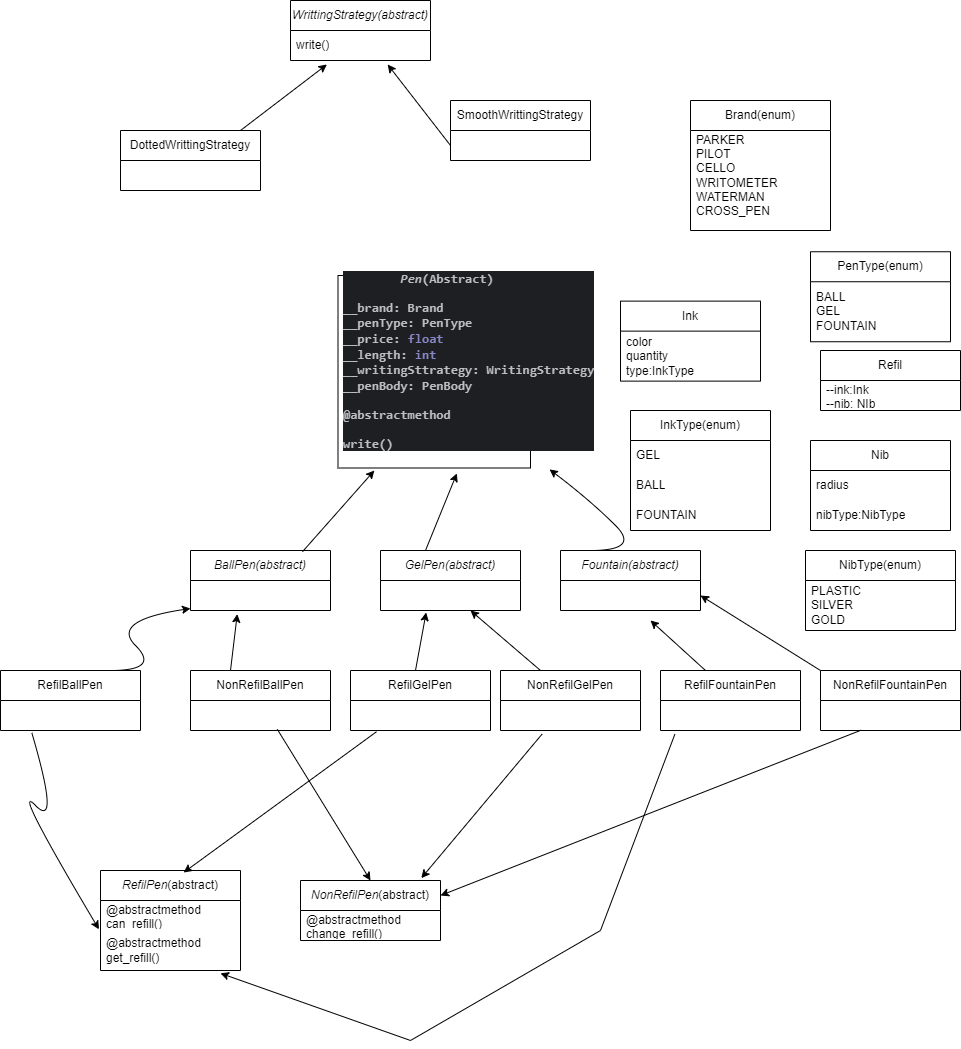

The diagram above was exported from draw.io. Its source (the exported page's mxGraphModel, read from the mxfile embedded in the PNG):
<mxGraphModel dx="1050" dy="1622" grid="1" gridSize="10" guides="1" tooltips="1" connect="1" arrows="1" fold="1" page="1" pageScale="1" pageWidth="850" pageHeight="1100" math="0" shadow="0">
  <root>
    <mxCell id="0" />
    <mxCell id="1" parent="0" />
    <mxCell id="htnstNkmCHxIXwUFOfN9-10" value="PenType(enum)" style="swimlane;fontStyle=0;childLayout=stackLayout;horizontal=1;startSize=30;horizontalStack=0;resizeParent=1;resizeParentMax=0;resizeLast=0;collapsible=1;marginBottom=0;whiteSpace=wrap;html=1;" parent="1" vertex="1">
      <mxGeometry x="820" y="-18.75" width="140" height="90" as="geometry" />
    </mxCell>
    <mxCell id="htnstNkmCHxIXwUFOfN9-12" value="BALL&lt;div&gt;GEL&lt;/div&gt;&lt;div&gt;FOUNTAIN&lt;/div&gt;" style="text;strokeColor=none;fillColor=none;align=left;verticalAlign=middle;spacingLeft=4;spacingRight=4;overflow=hidden;points=[[0,0.5],[1,0.5]];portConstraint=eastwest;rotatable=0;whiteSpace=wrap;html=1;" parent="htnstNkmCHxIXwUFOfN9-10" vertex="1">
      <mxGeometry y="30" width="140" height="60" as="geometry" />
    </mxCell>
    <mxCell id="htnstNkmCHxIXwUFOfN9-14" value="" style="whiteSpace=wrap;html=1;aspect=fixed;" parent="1" vertex="1">
      <mxGeometry x="347.5" y="5" width="192.5" height="192.5" as="geometry" />
    </mxCell>
    <mxCell id="htnstNkmCHxIXwUFOfN9-15" value="&lt;h1 style=&quot;margin-top: 0px;&quot;&gt;&lt;div style=&quot;background-color:#1e1f22;color:#bcbec4&quot;&gt;&lt;pre style=&quot;font-family:'JetBrains Mono',monospace;font-size:9.8pt;&quot;&gt;&lt;span style=&quot;white-space: pre;&quot;&gt;&#09;&lt;/span&gt;&lt;i&gt;Pen&lt;/i&gt;(Abstract)&lt;br&gt;&lt;/pre&gt;&lt;pre style=&quot;font-family:'JetBrains Mono',monospace;font-size:9.8pt;&quot;&gt;__brand: Brand&lt;br&gt;__penType: PenType&lt;br&gt;__price: &lt;span style=&quot;color:#8888c6;&quot;&gt;float&lt;br&gt;&lt;/span&gt;__length: &lt;span style=&quot;color:#8888c6;&quot;&gt;int&lt;br&gt;&lt;/span&gt;__writingSttrategy: WritingStrategy&lt;br&gt;__penBody: PenBody&lt;/pre&gt;&lt;pre style=&quot;font-family:'JetBrains Mono',monospace;font-size:9.8pt;&quot;&gt;@abstractmethod&lt;/pre&gt;&lt;pre style=&quot;font-family:'JetBrains Mono',monospace;font-size:9.8pt;&quot;&gt;write()&lt;/pre&gt;&lt;/div&gt;&lt;/h1&gt;" style="text;html=1;whiteSpace=wrap;overflow=hidden;rounded=0;" parent="1" vertex="1">
      <mxGeometry x="351.25" y="-18.75" width="258.75" height="218.75" as="geometry" />
    </mxCell>
    <mxCell id="htnstNkmCHxIXwUFOfN9-16" value="&lt;i&gt;BallPen(abstract)&lt;/i&gt;" style="swimlane;fontStyle=0;childLayout=stackLayout;horizontal=1;startSize=30;horizontalStack=0;resizeParent=1;resizeParentMax=0;resizeLast=0;collapsible=1;marginBottom=0;whiteSpace=wrap;html=1;" parent="1" vertex="1">
      <mxGeometry x="200" y="280" width="140" height="60" as="geometry" />
    </mxCell>
    <mxCell id="htnstNkmCHxIXwUFOfN9-20" value="&lt;i&gt;RefilPen&lt;/i&gt;(abstract)" style="swimlane;fontStyle=0;childLayout=stackLayout;horizontal=1;startSize=30;horizontalStack=0;resizeParent=1;resizeParentMax=0;resizeLast=0;collapsible=1;marginBottom=0;whiteSpace=wrap;html=1;" parent="1" vertex="1">
      <mxGeometry x="110" y="600" width="140" height="100" as="geometry" />
    </mxCell>
    <mxCell id="htnstNkmCHxIXwUFOfN9-21" value="@abstractmethod&lt;div&gt;can_refill()&lt;/div&gt;" style="text;strokeColor=none;fillColor=none;align=left;verticalAlign=middle;spacingLeft=4;spacingRight=4;overflow=hidden;points=[[0,0.5],[1,0.5]];portConstraint=eastwest;rotatable=0;whiteSpace=wrap;html=1;" parent="htnstNkmCHxIXwUFOfN9-20" vertex="1">
      <mxGeometry y="30" width="140" height="30" as="geometry" />
    </mxCell>
    <mxCell id="htnstNkmCHxIXwUFOfN9-22" value="@abstractmethod&lt;div&gt;get_refill()&lt;/div&gt;" style="text;strokeColor=none;fillColor=none;align=left;verticalAlign=middle;spacingLeft=4;spacingRight=4;overflow=hidden;points=[[0,0.5],[1,0.5]];portConstraint=eastwest;rotatable=0;whiteSpace=wrap;html=1;" parent="htnstNkmCHxIXwUFOfN9-20" vertex="1">
      <mxGeometry y="60" width="140" height="40" as="geometry" />
    </mxCell>
    <mxCell id="htnstNkmCHxIXwUFOfN9-24" value="&lt;i&gt;NonRefilPen&lt;/i&gt;(abstract)" style="swimlane;fontStyle=0;childLayout=stackLayout;horizontal=1;startSize=30;horizontalStack=0;resizeParent=1;resizeParentMax=0;resizeLast=0;collapsible=1;marginBottom=0;whiteSpace=wrap;html=1;" parent="1" vertex="1">
      <mxGeometry x="310" y="610" width="140" height="60" as="geometry" />
    </mxCell>
    <mxCell id="htnstNkmCHxIXwUFOfN9-25" value="@abstractmethod&lt;div&gt;change_refill()&lt;/div&gt;" style="text;strokeColor=none;fillColor=none;align=left;verticalAlign=middle;spacingLeft=4;spacingRight=4;overflow=hidden;points=[[0,0.5],[1,0.5]];portConstraint=eastwest;rotatable=0;whiteSpace=wrap;html=1;" parent="htnstNkmCHxIXwUFOfN9-24" vertex="1">
      <mxGeometry y="30" width="140" height="30" as="geometry" />
    </mxCell>
    <mxCell id="htnstNkmCHxIXwUFOfN9-28" value="" style="endArrow=classic;html=1;rounded=0;exitX=0.8;exitY=0.02;exitDx=0;exitDy=0;exitPerimeter=0;" parent="1" source="htnstNkmCHxIXwUFOfN9-16" target="htnstNkmCHxIXwUFOfN9-15" edge="1">
      <mxGeometry width="50" height="50" relative="1" as="geometry">
        <mxPoint x="400" y="290" as="sourcePoint" />
        <mxPoint x="450" y="240" as="targetPoint" />
        <Array as="points" />
      </mxGeometry>
    </mxCell>
    <mxCell id="htnstNkmCHxIXwUFOfN9-30" value="&lt;i&gt;GelPen(abstract)&lt;/i&gt;" style="swimlane;fontStyle=0;childLayout=stackLayout;horizontal=1;startSize=30;horizontalStack=0;resizeParent=1;resizeParentMax=0;resizeLast=0;collapsible=1;marginBottom=0;whiteSpace=wrap;html=1;" parent="1" vertex="1">
      <mxGeometry x="390" y="280" width="140" height="60" as="geometry" />
    </mxCell>
    <mxCell id="htnstNkmCHxIXwUFOfN9-34" value="&lt;i&gt;Fountain(abstract)&lt;/i&gt;" style="swimlane;fontStyle=0;childLayout=stackLayout;horizontal=1;startSize=30;horizontalStack=0;resizeParent=1;resizeParentMax=0;resizeLast=0;collapsible=1;marginBottom=0;whiteSpace=wrap;html=1;" parent="1" vertex="1">
      <mxGeometry x="570" y="280" width="140" height="60" as="geometry" />
    </mxCell>
    <mxCell id="htnstNkmCHxIXwUFOfN9-38" value="" style="endArrow=classic;html=1;rounded=0;entryX=0.445;entryY=1.013;entryDx=0;entryDy=0;entryPerimeter=0;" parent="1" target="htnstNkmCHxIXwUFOfN9-15" edge="1">
      <mxGeometry width="50" height="50" relative="1" as="geometry">
        <mxPoint x="435" y="280" as="sourcePoint" />
        <mxPoint x="485" y="230" as="targetPoint" />
      </mxGeometry>
    </mxCell>
    <mxCell id="htnstNkmCHxIXwUFOfN9-40" value="" style="curved=1;endArrow=classic;html=1;rounded=0;entryX=0.803;entryY=0.995;entryDx=0;entryDy=0;entryPerimeter=0;" parent="1" target="htnstNkmCHxIXwUFOfN9-15" edge="1">
      <mxGeometry width="50" height="50" relative="1" as="geometry">
        <mxPoint x="600" y="280" as="sourcePoint" />
        <mxPoint x="650" y="230" as="targetPoint" />
        <Array as="points">
          <mxPoint x="650" y="280" />
          <mxPoint x="600" y="230" />
        </Array>
      </mxGeometry>
    </mxCell>
    <mxCell id="htnstNkmCHxIXwUFOfN9-41" value="RefilBallPen" style="swimlane;fontStyle=0;childLayout=stackLayout;horizontal=1;startSize=30;horizontalStack=0;resizeParent=1;resizeParentMax=0;resizeLast=0;collapsible=1;marginBottom=0;whiteSpace=wrap;html=1;" parent="1" vertex="1">
      <mxGeometry x="10" y="400" width="140" height="60" as="geometry" />
    </mxCell>
    <mxCell id="htnstNkmCHxIXwUFOfN9-45" value="NonRefilBallPen" style="swimlane;fontStyle=0;childLayout=stackLayout;horizontal=1;startSize=30;horizontalStack=0;resizeParent=1;resizeParentMax=0;resizeLast=0;collapsible=1;marginBottom=0;whiteSpace=wrap;html=1;" parent="1" vertex="1">
      <mxGeometry x="200" y="400" width="140" height="60" as="geometry" />
    </mxCell>
    <mxCell id="htnstNkmCHxIXwUFOfN9-49" value="" style="curved=1;endArrow=classic;html=1;rounded=0;" parent="1" edge="1">
      <mxGeometry width="50" height="50" relative="1" as="geometry">
        <mxPoint x="120" y="400" as="sourcePoint" />
        <mxPoint x="200" y="338" as="targetPoint" />
        <Array as="points">
          <mxPoint x="170" y="400" />
          <mxPoint x="120" y="350" />
        </Array>
      </mxGeometry>
    </mxCell>
    <mxCell id="htnstNkmCHxIXwUFOfN9-51" value="" style="endArrow=classic;html=1;rounded=0;entryX=0.334;entryY=1.12;entryDx=0;entryDy=0;entryPerimeter=0;" parent="1" edge="1">
      <mxGeometry width="50" height="50" relative="1" as="geometry">
        <mxPoint x="240" y="400" as="sourcePoint" />
        <mxPoint x="246.76" y="343.5999999999999" as="targetPoint" />
      </mxGeometry>
    </mxCell>
    <mxCell id="htnstNkmCHxIXwUFOfN9-53" value="RefilGelPen" style="swimlane;fontStyle=0;childLayout=stackLayout;horizontal=1;startSize=30;horizontalStack=0;resizeParent=1;resizeParentMax=0;resizeLast=0;collapsible=1;marginBottom=0;whiteSpace=wrap;html=1;" parent="1" vertex="1">
      <mxGeometry x="360" y="400" width="140" height="60" as="geometry" />
    </mxCell>
    <mxCell id="htnstNkmCHxIXwUFOfN9-55" value="NonRefilGelPen" style="swimlane;fontStyle=0;childLayout=stackLayout;horizontal=1;startSize=30;horizontalStack=0;resizeParent=1;resizeParentMax=0;resizeLast=0;collapsible=1;marginBottom=0;whiteSpace=wrap;html=1;" parent="1" vertex="1">
      <mxGeometry x="510" y="400" width="140" height="60" as="geometry" />
    </mxCell>
    <mxCell id="htnstNkmCHxIXwUFOfN9-57" value="" style="endArrow=classic;html=1;rounded=0;entryX=0.326;entryY=1.067;entryDx=0;entryDy=0;entryPerimeter=0;" parent="1" edge="1">
      <mxGeometry width="50" height="50" relative="1" as="geometry">
        <mxPoint x="425" y="400" as="sourcePoint" />
        <mxPoint x="435.6400000000001" y="342.01" as="targetPoint" />
      </mxGeometry>
    </mxCell>
    <mxCell id="htnstNkmCHxIXwUFOfN9-58" value="" style="endArrow=classic;html=1;rounded=0;" parent="1" edge="1">
      <mxGeometry width="50" height="50" relative="1" as="geometry">
        <mxPoint x="550" y="400" as="sourcePoint" />
        <mxPoint x="480" y="340" as="targetPoint" />
      </mxGeometry>
    </mxCell>
    <mxCell id="htnstNkmCHxIXwUFOfN9-60" value="" style="endArrow=classic;html=1;rounded=0;entryX=0.863;entryY=-0.04;entryDx=0;entryDy=0;entryPerimeter=0;exitX=0.297;exitY=1.12;exitDx=0;exitDy=0;exitPerimeter=0;" parent="1" target="htnstNkmCHxIXwUFOfN9-24" edge="1">
      <mxGeometry width="50" height="50" relative="1" as="geometry">
        <mxPoint x="551.5799999999999" y="463.5999999999999" as="sourcePoint" />
        <mxPoint x="450" y="470" as="targetPoint" />
      </mxGeometry>
    </mxCell>
    <mxCell id="htnstNkmCHxIXwUFOfN9-62" value="" style="curved=1;endArrow=classic;html=1;rounded=0;entryX=-0.011;entryY=-0.03;entryDx=0;entryDy=0;entryPerimeter=0;exitX=0.223;exitY=1.067;exitDx=0;exitDy=0;exitPerimeter=0;" parent="1" target="htnstNkmCHxIXwUFOfN9-22" edge="1">
      <mxGeometry width="50" height="50" relative="1" as="geometry">
        <mxPoint x="41.22000000000003" y="462.0100000000002" as="sourcePoint" />
        <mxPoint x="70" y="510" as="targetPoint" />
        <Array as="points">
          <mxPoint x="70" y="560" />
          <mxPoint x="20" y="510" />
        </Array>
      </mxGeometry>
    </mxCell>
    <mxCell id="htnstNkmCHxIXwUFOfN9-63" value="" style="endArrow=classic;html=1;rounded=0;entryX=0.594;entryY=0.02;entryDx=0;entryDy=0;entryPerimeter=0;exitX=0.186;exitY=1.04;exitDx=0;exitDy=0;exitPerimeter=0;" parent="1" target="htnstNkmCHxIXwUFOfN9-20" edge="1">
      <mxGeometry width="50" height="50" relative="1" as="geometry">
        <mxPoint x="386.03999999999996" y="461.1999999999998" as="sourcePoint" />
        <mxPoint x="450" y="470" as="targetPoint" />
      </mxGeometry>
    </mxCell>
    <mxCell id="htnstNkmCHxIXwUFOfN9-64" value="RefilFountainPen" style="swimlane;fontStyle=0;childLayout=stackLayout;horizontal=1;startSize=30;horizontalStack=0;resizeParent=1;resizeParentMax=0;resizeLast=0;collapsible=1;marginBottom=0;whiteSpace=wrap;html=1;" parent="1" vertex="1">
      <mxGeometry x="670" y="400" width="140" height="60" as="geometry" />
    </mxCell>
    <mxCell id="htnstNkmCHxIXwUFOfN9-66" value="NonRefilFountainPen" style="swimlane;fontStyle=0;childLayout=stackLayout;horizontal=1;startSize=30;horizontalStack=0;resizeParent=1;resizeParentMax=0;resizeLast=0;collapsible=1;marginBottom=0;whiteSpace=wrap;html=1;" parent="1" vertex="1">
      <mxGeometry x="830" y="400" width="140" height="60" as="geometry" />
    </mxCell>
    <mxCell id="htnstNkmCHxIXwUFOfN9-68" value="" style="endArrow=classic;html=1;rounded=0;exitX=0.103;exitY=1.12;exitDx=0;exitDy=0;exitPerimeter=0;entryX=0.857;entryY=1.07;entryDx=0;entryDy=0;entryPerimeter=0;" parent="1" target="htnstNkmCHxIXwUFOfN9-22" edge="1">
      <mxGeometry width="50" height="50" relative="1" as="geometry">
        <mxPoint x="684.4200000000001" y="463.5999999999999" as="sourcePoint" />
        <mxPoint x="260" y="771.5999755859375" as="targetPoint" />
        <Array as="points">
          <mxPoint x="610" y="660" />
          <mxPoint x="420" y="770" />
        </Array>
      </mxGeometry>
    </mxCell>
    <mxCell id="htnstNkmCHxIXwUFOfN9-71" value="" style="endArrow=classic;html=1;rounded=0;entryX=0.5;entryY=0;entryDx=0;entryDy=0;exitX=0.62;exitY=0.96;exitDx=0;exitDy=0;exitPerimeter=0;" parent="1" target="htnstNkmCHxIXwUFOfN9-24" edge="1">
      <mxGeometry width="50" height="50" relative="1" as="geometry">
        <mxPoint x="286.79999999999995" y="458.8000000000002" as="sourcePoint" />
        <mxPoint x="450" y="480" as="targetPoint" />
      </mxGeometry>
    </mxCell>
    <mxCell id="htnstNkmCHxIXwUFOfN9-72" value="" style="endArrow=classic;html=1;rounded=0;entryX=1;entryY=0.25;entryDx=0;entryDy=0;exitX=0.291;exitY=0.987;exitDx=0;exitDy=0;exitPerimeter=0;" parent="1" target="htnstNkmCHxIXwUFOfN9-24" edge="1">
      <mxGeometry width="50" height="50" relative="1" as="geometry">
        <mxPoint x="870.74" y="459.6100000000001" as="sourcePoint" />
        <mxPoint x="550" y="550" as="targetPoint" />
      </mxGeometry>
    </mxCell>
    <mxCell id="htnstNkmCHxIXwUFOfN9-73" value="Refil" style="swimlane;fontStyle=0;childLayout=stackLayout;horizontal=1;startSize=30;horizontalStack=0;resizeParent=1;resizeParentMax=0;resizeLast=0;collapsible=1;marginBottom=0;whiteSpace=wrap;html=1;" parent="1" vertex="1">
      <mxGeometry x="830" y="80" width="140" height="60" as="geometry" />
    </mxCell>
    <mxCell id="htnstNkmCHxIXwUFOfN9-74" value="--ink:Ink&lt;div&gt;--nib: NIb&lt;/div&gt;" style="text;strokeColor=none;fillColor=none;align=left;verticalAlign=middle;spacingLeft=4;spacingRight=4;overflow=hidden;points=[[0,0.5],[1,0.5]];portConstraint=eastwest;rotatable=0;whiteSpace=wrap;html=1;" parent="htnstNkmCHxIXwUFOfN9-73" vertex="1">
      <mxGeometry y="30" width="140" height="30" as="geometry" />
    </mxCell>
    <mxCell id="htnstNkmCHxIXwUFOfN9-77" value="Nib" style="swimlane;fontStyle=0;childLayout=stackLayout;horizontal=1;startSize=30;horizontalStack=0;resizeParent=1;resizeParentMax=0;resizeLast=0;collapsible=1;marginBottom=0;whiteSpace=wrap;html=1;" parent="1" vertex="1">
      <mxGeometry x="820" y="170" width="140" height="90" as="geometry" />
    </mxCell>
    <mxCell id="htnstNkmCHxIXwUFOfN9-78" value="radius" style="text;strokeColor=none;fillColor=none;align=left;verticalAlign=middle;spacingLeft=4;spacingRight=4;overflow=hidden;points=[[0,0.5],[1,0.5]];portConstraint=eastwest;rotatable=0;whiteSpace=wrap;html=1;" parent="htnstNkmCHxIXwUFOfN9-77" vertex="1">
      <mxGeometry y="30" width="140" height="30" as="geometry" />
    </mxCell>
    <mxCell id="htnstNkmCHxIXwUFOfN9-79" value="nibType:NibType" style="text;strokeColor=none;fillColor=none;align=left;verticalAlign=middle;spacingLeft=4;spacingRight=4;overflow=hidden;points=[[0,0.5],[1,0.5]];portConstraint=eastwest;rotatable=0;whiteSpace=wrap;html=1;" parent="htnstNkmCHxIXwUFOfN9-77" vertex="1">
      <mxGeometry y="60" width="140" height="30" as="geometry" />
    </mxCell>
    <mxCell id="htnstNkmCHxIXwUFOfN9-81" value="NibType(enum)" style="swimlane;fontStyle=0;childLayout=stackLayout;horizontal=1;startSize=30;horizontalStack=0;resizeParent=1;resizeParentMax=0;resizeLast=0;collapsible=1;marginBottom=0;whiteSpace=wrap;html=1;" parent="1" vertex="1">
      <mxGeometry x="815" y="280" width="150" height="80" as="geometry" />
    </mxCell>
    <mxCell id="htnstNkmCHxIXwUFOfN9-82" value="PLASTIC&lt;div&gt;SILVER&lt;/div&gt;&lt;div&gt;GOLD&lt;/div&gt;" style="text;strokeColor=none;fillColor=none;align=left;verticalAlign=middle;spacingLeft=4;spacingRight=4;overflow=hidden;points=[[0,0.5],[1,0.5]];portConstraint=eastwest;rotatable=0;whiteSpace=wrap;html=1;" parent="htnstNkmCHxIXwUFOfN9-81" vertex="1">
      <mxGeometry y="30" width="150" height="50" as="geometry" />
    </mxCell>
    <mxCell id="htnstNkmCHxIXwUFOfN9-89" value="Ink" style="swimlane;fontStyle=0;childLayout=stackLayout;horizontal=1;startSize=30;horizontalStack=0;resizeParent=1;resizeParentMax=0;resizeLast=0;collapsible=1;marginBottom=0;whiteSpace=wrap;html=1;" parent="1" vertex="1">
      <mxGeometry x="630" y="30.62" width="140" height="80" as="geometry" />
    </mxCell>
    <mxCell id="htnstNkmCHxIXwUFOfN9-90" value="color&lt;div&gt;quantity&lt;/div&gt;&lt;div&gt;type:InkType&lt;/div&gt;" style="text;strokeColor=none;fillColor=none;align=left;verticalAlign=middle;spacingLeft=4;spacingRight=4;overflow=hidden;points=[[0,0.5],[1,0.5]];portConstraint=eastwest;rotatable=0;whiteSpace=wrap;html=1;" parent="htnstNkmCHxIXwUFOfN9-89" vertex="1">
      <mxGeometry y="30" width="140" height="50" as="geometry" />
    </mxCell>
    <mxCell id="htnstNkmCHxIXwUFOfN9-93" value="InkType(enum)" style="swimlane;fontStyle=0;childLayout=stackLayout;horizontal=1;startSize=30;horizontalStack=0;resizeParent=1;resizeParentMax=0;resizeLast=0;collapsible=1;marginBottom=0;whiteSpace=wrap;html=1;" parent="1" vertex="1">
      <mxGeometry x="640" y="140" width="140" height="120" as="geometry" />
    </mxCell>
    <mxCell id="htnstNkmCHxIXwUFOfN9-94" value="GEL" style="text;strokeColor=none;fillColor=none;align=left;verticalAlign=middle;spacingLeft=4;spacingRight=4;overflow=hidden;points=[[0,0.5],[1,0.5]];portConstraint=eastwest;rotatable=0;whiteSpace=wrap;html=1;" parent="htnstNkmCHxIXwUFOfN9-93" vertex="1">
      <mxGeometry y="30" width="140" height="30" as="geometry" />
    </mxCell>
    <mxCell id="htnstNkmCHxIXwUFOfN9-95" value="BALL" style="text;strokeColor=none;fillColor=none;align=left;verticalAlign=middle;spacingLeft=4;spacingRight=4;overflow=hidden;points=[[0,0.5],[1,0.5]];portConstraint=eastwest;rotatable=0;whiteSpace=wrap;html=1;" parent="htnstNkmCHxIXwUFOfN9-93" vertex="1">
      <mxGeometry y="60" width="140" height="30" as="geometry" />
    </mxCell>
    <mxCell id="htnstNkmCHxIXwUFOfN9-96" value="FOUNTAIN" style="text;strokeColor=none;fillColor=none;align=left;verticalAlign=middle;spacingLeft=4;spacingRight=4;overflow=hidden;points=[[0,0.5],[1,0.5]];portConstraint=eastwest;rotatable=0;whiteSpace=wrap;html=1;" parent="htnstNkmCHxIXwUFOfN9-93" vertex="1">
      <mxGeometry y="90" width="140" height="30" as="geometry" />
    </mxCell>
    <mxCell id="htnstNkmCHxIXwUFOfN9-97" value="&lt;i&gt;WrittingStrategy(abstract)&lt;/i&gt;" style="swimlane;fontStyle=0;childLayout=stackLayout;horizontal=1;startSize=30;horizontalStack=0;resizeParent=1;resizeParentMax=0;resizeLast=0;collapsible=1;marginBottom=0;whiteSpace=wrap;html=1;" parent="1" vertex="1">
      <mxGeometry x="300" y="-270" width="140" height="60" as="geometry" />
    </mxCell>
    <mxCell id="htnstNkmCHxIXwUFOfN9-98" value="write()" style="text;strokeColor=none;fillColor=none;align=left;verticalAlign=middle;spacingLeft=4;spacingRight=4;overflow=hidden;points=[[0,0.5],[1,0.5]];portConstraint=eastwest;rotatable=0;whiteSpace=wrap;html=1;" parent="htnstNkmCHxIXwUFOfN9-97" vertex="1">
      <mxGeometry y="30" width="140" height="30" as="geometry" />
    </mxCell>
    <mxCell id="htnstNkmCHxIXwUFOfN9-102" value="DottedWrittingStrategy" style="swimlane;fontStyle=0;childLayout=stackLayout;horizontal=1;startSize=30;horizontalStack=0;resizeParent=1;resizeParentMax=0;resizeLast=0;collapsible=1;marginBottom=0;whiteSpace=wrap;html=1;" parent="1" vertex="1">
      <mxGeometry x="130" y="-140" width="140" height="60" as="geometry" />
    </mxCell>
    <mxCell id="htnstNkmCHxIXwUFOfN9-106" value="SmoothWrittingStrategy" style="swimlane;fontStyle=0;childLayout=stackLayout;horizontal=1;startSize=30;horizontalStack=0;resizeParent=1;resizeParentMax=0;resizeLast=0;collapsible=1;marginBottom=0;whiteSpace=wrap;html=1;" parent="1" vertex="1">
      <mxGeometry x="460" y="-170" width="140" height="60" as="geometry" />
    </mxCell>
    <mxCell id="htnstNkmCHxIXwUFOfN9-118" value="" style="endArrow=classic;html=1;rounded=0;entryX=0.694;entryY=1.133;entryDx=0;entryDy=0;entryPerimeter=0;exitX=0;exitY=0.75;exitDx=0;exitDy=0;" parent="1" source="htnstNkmCHxIXwUFOfN9-106" target="htnstNkmCHxIXwUFOfN9-98" edge="1">
      <mxGeometry width="50" height="50" relative="1" as="geometry">
        <mxPoint x="400" y="-70" as="sourcePoint" />
        <mxPoint x="450" y="-120" as="targetPoint" />
      </mxGeometry>
    </mxCell>
    <mxCell id="htnstNkmCHxIXwUFOfN9-119" value="" style="endArrow=classic;html=1;rounded=0;entryX=0.26;entryY=1.133;entryDx=0;entryDy=0;entryPerimeter=0;exitX=0.857;exitY=0;exitDx=0;exitDy=0;exitPerimeter=0;" parent="1" source="htnstNkmCHxIXwUFOfN9-102" target="htnstNkmCHxIXwUFOfN9-98" edge="1">
      <mxGeometry width="50" height="50" relative="1" as="geometry">
        <mxPoint x="400" y="-70" as="sourcePoint" />
        <mxPoint x="450" y="-120" as="targetPoint" />
      </mxGeometry>
    </mxCell>
    <mxCell id="htnstNkmCHxIXwUFOfN9-124" value="Brand(enum)" style="swimlane;fontStyle=0;childLayout=stackLayout;horizontal=1;startSize=30;horizontalStack=0;resizeParent=1;resizeParentMax=0;resizeLast=0;collapsible=1;marginBottom=0;whiteSpace=wrap;html=1;" parent="1" vertex="1">
      <mxGeometry x="700" y="-170" width="140" height="130" as="geometry" />
    </mxCell>
    <mxCell id="htnstNkmCHxIXwUFOfN9-125" value="PARKER&lt;div&gt;PILOT&lt;/div&gt;&lt;div&gt;CELLO&lt;/div&gt;&lt;div&gt;WRITOMETER&lt;/div&gt;&lt;div&gt;WATERMAN&lt;/div&gt;&lt;div&gt;CROSS_PEN&lt;br&gt;&lt;div&gt;&lt;br&gt;&lt;/div&gt;&lt;/div&gt;" style="text;strokeColor=none;fillColor=none;align=left;verticalAlign=middle;spacingLeft=4;spacingRight=4;overflow=hidden;points=[[0,0.5],[1,0.5]];portConstraint=eastwest;rotatable=0;whiteSpace=wrap;html=1;" parent="htnstNkmCHxIXwUFOfN9-124" vertex="1">
      <mxGeometry y="30" width="140" height="100" as="geometry" />
    </mxCell>
    <mxCell id="G5LS62guRq5OAAtntw24-1" value="" style="endArrow=classic;html=1;rounded=0;" parent="1" edge="1">
      <mxGeometry width="50" height="50" relative="1" as="geometry">
        <mxPoint x="715" y="400" as="sourcePoint" />
        <mxPoint x="660" y="350" as="targetPoint" />
      </mxGeometry>
    </mxCell>
    <mxCell id="G5LS62guRq5OAAtntw24-2" value="" style="endArrow=classic;html=1;rounded=0;entryX=1;entryY=0.75;entryDx=0;entryDy=0;exitX=0;exitY=0;exitDx=0;exitDy=0;" parent="1" source="htnstNkmCHxIXwUFOfN9-66" target="htnstNkmCHxIXwUFOfN9-34" edge="1">
      <mxGeometry width="50" height="50" relative="1" as="geometry">
        <mxPoint x="750" y="380" as="sourcePoint" />
        <mxPoint x="800" y="330" as="targetPoint" />
      </mxGeometry>
    </mxCell>
  </root>
</mxGraphModel>